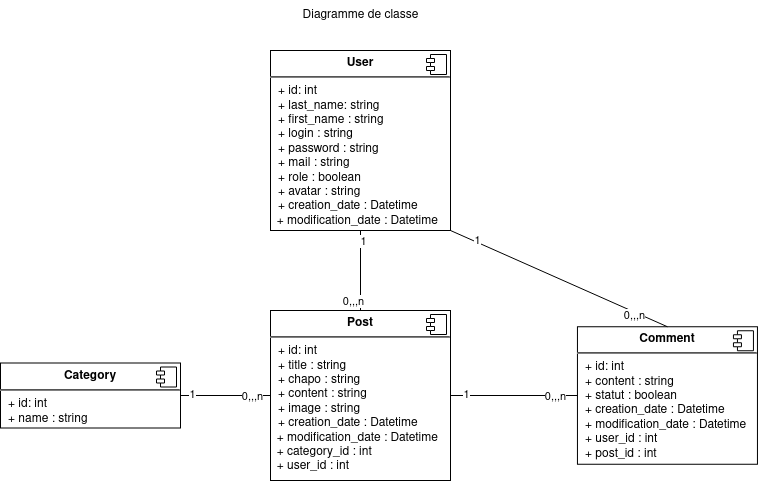

The diagram above was exported from draw.io. Its source (the exported page's mxGraphModel, read from the mxfile embedded in the PNG):
<mxGraphModel dx="1437" dy="1126" grid="1" gridSize="10" guides="1" tooltips="1" connect="1" arrows="1" fold="1" page="1" pageScale="1" pageWidth="827" pageHeight="1169" math="0" shadow="0">
  <root>
    <mxCell id="0" />
    <mxCell id="1" parent="0" />
    <mxCell id="e7LzjMyNXIabxneZxsTQ-1" value="&lt;p style=&quot;margin:0px;margin-top:6px;text-align:center;&quot;&gt;&lt;b&gt;Category&lt;/b&gt;&lt;/p&gt;&lt;hr&gt;&lt;p style=&quot;margin:0px;margin-left:8px;&quot;&gt;+ id: int&lt;/p&gt;&lt;p style=&quot;margin:0px;margin-left:8px;&quot;&gt;+ name : string&lt;br&gt;&lt;/p&gt;" style="align=left;overflow=fill;html=1;dropTarget=0;whiteSpace=wrap;" parent="1" vertex="1">
      <mxGeometry x="40" y="362.5" width="180" height="65" as="geometry" />
    </mxCell>
    <mxCell id="e7LzjMyNXIabxneZxsTQ-2" value="" style="shape=component;jettyWidth=8;jettyHeight=4;" parent="e7LzjMyNXIabxneZxsTQ-1" vertex="1">
      <mxGeometry x="1" width="20" height="20" relative="1" as="geometry">
        <mxPoint x="-24" y="4" as="offset" />
      </mxGeometry>
    </mxCell>
    <mxCell id="e7LzjMyNXIabxneZxsTQ-5" value="&lt;p style=&quot;margin:0px;margin-top:6px;text-align:center;&quot;&gt;&lt;b&gt;Post&lt;/b&gt;&lt;/p&gt;&lt;hr&gt;&lt;p style=&quot;margin:0px;margin-left:8px;&quot;&gt;+ id: int&lt;/p&gt;&lt;p style=&quot;margin:0px;margin-left:8px;&quot;&gt;+ title : string&lt;br&gt;&lt;/p&gt;&lt;p style=&quot;margin:0px;margin-left:8px;&quot;&gt;+ chapo : string&lt;br&gt;&lt;/p&gt;&lt;p style=&quot;margin:0px;margin-left:8px;&quot;&gt;+ content : string&lt;/p&gt;&lt;p style=&quot;margin:0px;margin-left:8px;&quot;&gt;+ image : string&lt;br&gt;&lt;/p&gt;&lt;p style=&quot;margin:0px;margin-left:8px;&quot;&gt;+ creation_date : Datetime&lt;/p&gt;&lt;div&gt;&amp;nbsp; + modification_date : Datetime&lt;/div&gt;&lt;div&gt;&amp;nbsp; + category_id : int&lt;/div&gt;&lt;div&gt;&amp;nbsp; + user_id : int&lt;br&gt;&lt;/div&gt;&lt;p style=&quot;margin:0px;margin-left:8px;&quot;&gt;&lt;/p&gt;&lt;p style=&quot;margin:0px;margin-left:8px;&quot;&gt;&lt;br&gt;&lt;/p&gt;" style="align=left;overflow=fill;html=1;dropTarget=0;whiteSpace=wrap;" parent="1" vertex="1">
      <mxGeometry x="310" y="310" width="180" height="170" as="geometry" />
    </mxCell>
    <mxCell id="e7LzjMyNXIabxneZxsTQ-6" value="" style="shape=component;jettyWidth=8;jettyHeight=4;" parent="e7LzjMyNXIabxneZxsTQ-5" vertex="1">
      <mxGeometry x="1" width="20" height="20" relative="1" as="geometry">
        <mxPoint x="-24" y="4" as="offset" />
      </mxGeometry>
    </mxCell>
    <mxCell id="e7LzjMyNXIabxneZxsTQ-9" value="&lt;p style=&quot;margin:0px;margin-top:6px;text-align:center;&quot;&gt;&lt;b&gt;Comment&lt;/b&gt;&lt;br&gt;&lt;/p&gt;&lt;hr&gt;&lt;p style=&quot;margin:0px;margin-left:8px;&quot;&gt;+ id: int&lt;/p&gt;&lt;p style=&quot;margin:0px;margin-left:8px;&quot;&gt;+ content : string&lt;/p&gt;&lt;p style=&quot;margin:0px;margin-left:8px;&quot;&gt;+ statut : boolean&lt;/p&gt;&lt;p style=&quot;margin:0px;margin-left:8px;&quot;&gt;+ creation_date : Datetime&lt;/p&gt;&lt;p style=&quot;margin:0px;margin-left:8px;&quot;&gt;+ modification_date : Datetime&lt;/p&gt;&lt;p style=&quot;margin:0px;margin-left:8px;&quot;&gt;+ user_id : int&lt;/p&gt;&lt;p style=&quot;margin:0px;margin-left:8px;&quot;&gt;+ post_id : int&lt;br&gt;&lt;/p&gt;&lt;p style=&quot;margin:0px;margin-left:8px;&quot;&gt;&lt;br&gt;&lt;/p&gt;" style="align=left;overflow=fill;html=1;dropTarget=0;whiteSpace=wrap;" parent="1" vertex="1">
      <mxGeometry x="616.95" y="326.25" width="180" height="137.5" as="geometry" />
    </mxCell>
    <mxCell id="e7LzjMyNXIabxneZxsTQ-10" value="" style="shape=component;jettyWidth=8;jettyHeight=4;" parent="e7LzjMyNXIabxneZxsTQ-9" vertex="1">
      <mxGeometry x="1" width="20" height="20" relative="1" as="geometry">
        <mxPoint x="-24" y="4" as="offset" />
      </mxGeometry>
    </mxCell>
    <mxCell id="e7LzjMyNXIabxneZxsTQ-11" value="" style="endArrow=none;html=1;rounded=0;entryX=0.5;entryY=0;entryDx=0;entryDy=0;exitX=1;exitY=1;exitDx=0;exitDy=0;" parent="1" source="3Lf0v0tyKkGqnqC3-85B-2" target="e7LzjMyNXIabxneZxsTQ-9" edge="1">
      <mxGeometry width="50" height="50" relative="1" as="geometry">
        <mxPoint x="210" y="440" as="sourcePoint" />
        <mxPoint x="392.0799999999999" y="471.1199999999999" as="targetPoint" />
      </mxGeometry>
    </mxCell>
    <mxCell id="e7LzjMyNXIabxneZxsTQ-18" value="1" style="edgeLabel;html=1;align=center;verticalAlign=middle;resizable=0;points=[];" parent="e7LzjMyNXIabxneZxsTQ-11" vertex="1" connectable="0">
      <mxGeometry x="-0.76" y="2" relative="1" as="geometry">
        <mxPoint as="offset" />
      </mxGeometry>
    </mxCell>
    <mxCell id="e7LzjMyNXIabxneZxsTQ-19" value="0,,,n" style="edgeLabel;html=1;align=center;verticalAlign=middle;resizable=0;points=[];" parent="e7LzjMyNXIabxneZxsTQ-11" vertex="1" connectable="0">
      <mxGeometry x="0.76" relative="1" as="geometry">
        <mxPoint x="-8" as="offset" />
      </mxGeometry>
    </mxCell>
    <mxCell id="3Lf0v0tyKkGqnqC3-85B-2" value="&lt;p style=&quot;margin:0px;margin-top:6px;text-align:center;&quot;&gt;&lt;b&gt;User&lt;/b&gt;&lt;br&gt;&lt;/p&gt;&lt;hr&gt;&lt;p style=&quot;margin:0px;margin-left:8px;&quot;&gt;+ id: int&lt;br&gt;+ last_name: string&lt;/p&gt;&lt;p style=&quot;margin:0px;margin-left:8px;&quot;&gt;+ first_name : string&lt;/p&gt;&lt;p style=&quot;margin:0px;margin-left:8px;&quot;&gt;+ login : string&lt;/p&gt;&lt;p style=&quot;margin:0px;margin-left:8px;&quot;&gt;+ password : string&lt;/p&gt;&lt;p style=&quot;margin:0px;margin-left:8px;&quot;&gt;+ mail : string&lt;/p&gt;&lt;p style=&quot;margin:0px;margin-left:8px;&quot;&gt;+ role : boolean&lt;/p&gt;&lt;p style=&quot;margin:0px;margin-left:8px;&quot;&gt;+ avatar : string&lt;/p&gt;&lt;p style=&quot;margin:0px;margin-left:8px;&quot;&gt;+ creation_date : Datetime&lt;/p&gt;&amp;nbsp; + modification_date : Datetime" style="align=left;overflow=fill;html=1;dropTarget=0;whiteSpace=wrap;" parent="1" vertex="1">
      <mxGeometry x="310" y="50" width="180" height="180" as="geometry" />
    </mxCell>
    <mxCell id="3Lf0v0tyKkGqnqC3-85B-3" value="" style="shape=component;jettyWidth=8;jettyHeight=4;" parent="3Lf0v0tyKkGqnqC3-85B-2" vertex="1">
      <mxGeometry x="1" width="20" height="20" relative="1" as="geometry">
        <mxPoint x="-24" y="4" as="offset" />
      </mxGeometry>
    </mxCell>
    <mxCell id="3Lf0v0tyKkGqnqC3-85B-16" value="" style="endArrow=none;html=1;rounded=0;exitX=1;exitY=0.5;exitDx=0;exitDy=0;entryX=0;entryY=0.5;entryDx=0;entryDy=0;" parent="1" source="e7LzjMyNXIabxneZxsTQ-1" target="e7LzjMyNXIabxneZxsTQ-5" edge="1">
      <mxGeometry width="50" height="50" relative="1" as="geometry">
        <mxPoint x="70" y="420" as="sourcePoint" />
        <mxPoint x="119.38000000000011" y="469.03999999999996" as="targetPoint" />
      </mxGeometry>
    </mxCell>
    <mxCell id="3Lf0v0tyKkGqnqC3-85B-17" value="1" style="edgeLabel;html=1;align=center;verticalAlign=middle;resizable=0;points=[];" parent="3Lf0v0tyKkGqnqC3-85B-16" vertex="1" connectable="0">
      <mxGeometry x="-0.76" y="2" relative="1" as="geometry">
        <mxPoint as="offset" />
      </mxGeometry>
    </mxCell>
    <mxCell id="3Lf0v0tyKkGqnqC3-85B-18" value="0,,,n" style="edgeLabel;html=1;align=center;verticalAlign=middle;resizable=0;points=[];" parent="3Lf0v0tyKkGqnqC3-85B-16" vertex="1" connectable="0">
      <mxGeometry x="0.76" relative="1" as="geometry">
        <mxPoint x="-8" as="offset" />
      </mxGeometry>
    </mxCell>
    <mxCell id="1Y_16dvz0a0Ik-WhaUs7-1" value="" style="endArrow=none;html=1;rounded=0;entryX=0.5;entryY=0;entryDx=0;entryDy=0;exitX=0.5;exitY=1;exitDx=0;exitDy=0;" parent="1" source="3Lf0v0tyKkGqnqC3-85B-2" target="e7LzjMyNXIabxneZxsTQ-5" edge="1">
      <mxGeometry width="50" height="50" relative="1" as="geometry">
        <mxPoint x="400" y="240" as="sourcePoint" />
        <mxPoint x="617" y="320" as="targetPoint" />
      </mxGeometry>
    </mxCell>
    <mxCell id="1Y_16dvz0a0Ik-WhaUs7-2" value="1" style="edgeLabel;html=1;align=center;verticalAlign=middle;resizable=0;points=[];" parent="1Y_16dvz0a0Ik-WhaUs7-1" vertex="1" connectable="0">
      <mxGeometry x="-0.76" y="2" relative="1" as="geometry">
        <mxPoint as="offset" />
      </mxGeometry>
    </mxCell>
    <mxCell id="1Y_16dvz0a0Ik-WhaUs7-3" value="0,,,n" style="edgeLabel;html=1;align=center;verticalAlign=middle;resizable=0;points=[];" parent="1Y_16dvz0a0Ik-WhaUs7-1" vertex="1" connectable="0">
      <mxGeometry x="0.76" relative="1" as="geometry">
        <mxPoint x="-8" as="offset" />
      </mxGeometry>
    </mxCell>
    <mxCell id="1Y_16dvz0a0Ik-WhaUs7-4" value="" style="endArrow=none;html=1;rounded=0;exitX=1;exitY=0.5;exitDx=0;exitDy=0;entryX=0;entryY=0.5;entryDx=0;entryDy=0;" parent="1" source="e7LzjMyNXIabxneZxsTQ-5" target="e7LzjMyNXIabxneZxsTQ-9" edge="1">
      <mxGeometry width="50" height="50" relative="1" as="geometry">
        <mxPoint x="210" y="240" as="sourcePoint" />
        <mxPoint x="540" y="530" as="targetPoint" />
      </mxGeometry>
    </mxCell>
    <mxCell id="1Y_16dvz0a0Ik-WhaUs7-5" value="1" style="edgeLabel;html=1;align=center;verticalAlign=middle;resizable=0;points=[];" parent="1Y_16dvz0a0Ik-WhaUs7-4" vertex="1" connectable="0">
      <mxGeometry x="-0.76" y="2" relative="1" as="geometry">
        <mxPoint as="offset" />
      </mxGeometry>
    </mxCell>
    <mxCell id="1Y_16dvz0a0Ik-WhaUs7-6" value="0,,,n" style="edgeLabel;html=1;align=center;verticalAlign=middle;resizable=0;points=[];" parent="1Y_16dvz0a0Ik-WhaUs7-4" vertex="1" connectable="0">
      <mxGeometry x="0.76" relative="1" as="geometry">
        <mxPoint x="-8" as="offset" />
      </mxGeometry>
    </mxCell>
    <mxCell id="zPbqyLdx5YzoW2IveV4s-1" value="Diagramme de classe" style="text;html=1;align=center;verticalAlign=middle;resizable=0;points=[];autosize=1;strokeColor=none;fillColor=none;" parent="1" vertex="1">
      <mxGeometry x="330" width="140" height="30" as="geometry" />
    </mxCell>
  </root>
</mxGraphModel>